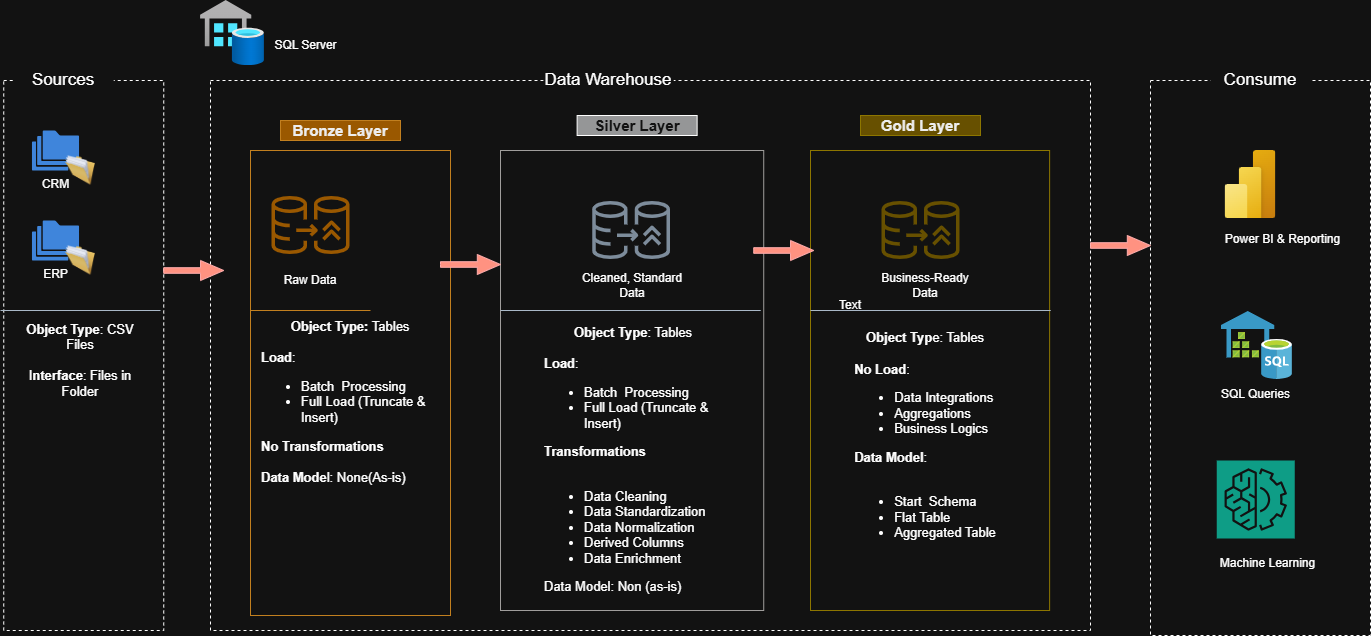

The diagram above was exported from draw.io. Its source (the exported page's mxGraphModel, read from the mxfile embedded in the PNG):
<mxGraphModel dx="1723" dy="883" grid="1" gridSize="10" guides="1" tooltips="1" connect="1" arrows="1" fold="1" page="1" pageScale="1" pageWidth="827" pageHeight="1169" background="none" math="0" shadow="0">
  <root>
    <mxCell id="0" />
    <mxCell id="1" parent="0" />
    <mxCell id="Z5wvAkyaejw4JfG8lq1A-1" parent="1" style="rounded=0;whiteSpace=wrap;html=1;fillColor=none;dashed=1;strokeColor=light-dark(#000000,#FFFFFF);" value="" vertex="1">
      <mxGeometry height="550" width="160" x="153.23000000000002" y="130" as="geometry" />
    </mxCell>
    <mxCell id="Z5wvAkyaejw4JfG8lq1A-3" parent="1" style="rounded=0;whiteSpace=wrap;html=1;strokeColor=none;" value="&lt;font style=&quot;font-size: 17px;&quot;&gt;Sources&lt;/font&gt;" vertex="1">
      <mxGeometry height="20" width="100" x="163.23000000000002" y="120" as="geometry" />
    </mxCell>
    <mxCell id="Z5wvAkyaejw4JfG8lq1A-4" parent="1" style="rounded=0;whiteSpace=wrap;html=1;fillColor=none;dashed=1;strokeColor=light-dark(#000000,#FFFFFF);" value="" vertex="1">
      <mxGeometry height="550" width="880" x="360" y="130" as="geometry" />
    </mxCell>
    <mxCell id="Z5wvAkyaejw4JfG8lq1A-5" parent="1" style="rounded=0;whiteSpace=wrap;html=1;strokeColor=none;fillColor=default;" value="&lt;font style=&quot;font-size: 17px;&quot;&gt;Data Warehouse&lt;/font&gt;" vertex="1">
      <mxGeometry height="20" width="130" x="693.23" y="120" as="geometry" />
    </mxCell>
    <mxCell id="4CK0CL5plW-BC4qNsquR-1" parent="1" style="rounded=0;whiteSpace=wrap;html=1;fillColor=none;dashed=1;strokeColor=light-dark(#000000,#FFFFFF);" value="" vertex="1">
      <mxGeometry height="555" width="220" x="1300" y="130" as="geometry" />
    </mxCell>
    <mxCell id="4CK0CL5plW-BC4qNsquR-2" parent="1" style="rounded=0;whiteSpace=wrap;html=1;strokeColor=none;" value="&lt;font style=&quot;font-size: 17px;&quot;&gt;Consume&lt;/font&gt;" vertex="1">
      <mxGeometry height="20" width="100" x="1360" y="120" as="geometry" />
    </mxCell>
    <mxCell id="4CK0CL5plW-BC4qNsquR-3" parent="1" style="rounded=0;whiteSpace=wrap;html=1;fillColor=#f0a30a;fontColor=#000000;strokeColor=#BD7000;fontSize=15;fontStyle=1" value="Bronze Layer" vertex="1">
      <mxGeometry height="20" width="120" x="430" y="170" as="geometry" />
    </mxCell>
    <mxCell id="4CK0CL5plW-BC4qNsquR-4" parent="1" style="rounded=0;whiteSpace=wrap;html=1;fillColor=none;fontColor=#000000;strokeColor=#BD7000;fontSize=15;" value="" vertex="1">
      <mxGeometry height="465" width="200" x="400" y="200" as="geometry" />
    </mxCell>
    <mxCell id="4CK0CL5plW-BC4qNsquR-5" parent="1" style="rounded=0;whiteSpace=wrap;html=1;fillColor=light-dark(#647687, #959697);fontColor=#ffffff;strokeColor=default;fontSize=15;fontStyle=1" value="Silver Layer" vertex="1">
      <mxGeometry height="20" width="120" x="726.62" y="165" as="geometry" />
    </mxCell>
    <mxCell id="4CK0CL5plW-BC4qNsquR-6" parent="1" style="rounded=0;whiteSpace=wrap;html=1;fillColor=none;fontColor=#000000;strokeColor=light-dark(#BD7000, #a09e9c);fontSize=15;" value="" vertex="1">
      <mxGeometry height="460" width="263.23" x="650" y="200" as="geometry" />
    </mxCell>
    <mxCell id="4CK0CL5plW-BC4qNsquR-7" parent="1" style="rounded=0;whiteSpace=wrap;html=1;fillColor=#e3c800;fontColor=#000000;strokeColor=#B09500;fontSize=15;fontStyle=1" value="Gold Layer" vertex="1">
      <mxGeometry height="20" width="120" x="1010" y="165" as="geometry" />
    </mxCell>
    <mxCell id="4CK0CL5plW-BC4qNsquR-8" parent="1" style="rounded=0;whiteSpace=wrap;html=1;fillColor=none;fontColor=#000000;strokeColor=#B09500;fontSize=15;" value="" vertex="1">
      <mxGeometry height="460" width="239.12" x="960" y="200" as="geometry" />
    </mxCell>
    <mxCell id="4CK0CL5plW-BC4qNsquR-9" parent="1" style="sketch=0;html=1;aspect=fixed;strokeColor=none;shadow=0;fillColor=#3B8DF1;verticalAlign=top;labelPosition=center;verticalLabelPosition=bottom;shape=mxgraph.gcp2.folders" value="CRM" vertex="1">
      <mxGeometry height="40" width="47.06" x="181.46999999999997" y="180" as="geometry" />
    </mxCell>
    <mxCell id="4CK0CL5plW-BC4qNsquR-11" parent="1" style="image;html=1;image=img/lib/clip_art/general/Full_Folder_128x128.png" value="" vertex="1">
      <mxGeometry height="40" width="30" x="215" y="200" as="geometry" />
    </mxCell>
    <mxCell id="4CK0CL5plW-BC4qNsquR-12" parent="1" style="sketch=0;html=1;aspect=fixed;strokeColor=none;shadow=0;fillColor=#3B8DF1;verticalAlign=top;labelPosition=center;verticalLabelPosition=bottom;shape=mxgraph.gcp2.folders" value="ERP" vertex="1">
      <mxGeometry height="40" width="47.06" x="181.46999999999997" y="270" as="geometry" />
    </mxCell>
    <mxCell id="4CK0CL5plW-BC4qNsquR-13" parent="1" style="image;html=1;image=img/lib/clip_art/general/Full_Folder_128x128.png" value="" vertex="1">
      <mxGeometry height="40" width="30" x="215" y="290" as="geometry" />
    </mxCell>
    <mxCell id="4CK0CL5plW-BC4qNsquR-15" edge="1" parent="1" style="endArrow=none;html=1;rounded=0;entryX=1;entryY=0.7;entryDx=0;entryDy=0;entryPerimeter=0;fillColor=#647687;strokeColor=#314354;" value="">
      <mxGeometry height="50" relative="1" width="50" as="geometry">
        <mxPoint x="150" y="360" as="sourcePoint" />
        <mxPoint x="310" y="360" as="targetPoint" />
      </mxGeometry>
    </mxCell>
    <mxCell id="4CK0CL5plW-BC4qNsquR-16" parent="1" style="text;html=1;whiteSpace=wrap;strokeColor=none;fillColor=none;align=center;verticalAlign=middle;rounded=0;fontSize=13;" value="&lt;font&gt;&lt;b&gt;Object Type&lt;/b&gt;: CSV Files&lt;/font&gt;&lt;div&gt;&lt;font&gt;&lt;br&gt;&lt;/font&gt;&lt;div&gt;&lt;font&gt;I&lt;b&gt;nterface&lt;/b&gt;: Files in Folder&lt;/font&gt;&lt;/div&gt;&lt;/div&gt;" vertex="1">
      <mxGeometry height="20" width="138.23" x="160.88" y="400" as="geometry" />
    </mxCell>
    <mxCell id="4CK0CL5plW-BC4qNsquR-20" parent="1" style="sketch=0;outlineConnect=0;fontColor=#000000;fillColor=#f0a30a;strokeColor=#BD7000;dashed=0;verticalLabelPosition=bottom;verticalAlign=top;align=center;html=1;fontSize=12;fontStyle=0;aspect=fixed;pointerEvents=1;shape=mxgraph.aws4.rds_blue_green_deployments;" value="" vertex="1">
      <mxGeometry height="59" width="78" x="421" y="245" as="geometry" />
    </mxCell>
    <mxCell id="4CK0CL5plW-BC4qNsquR-21" parent="1" style="sketch=0;outlineConnect=0;fontColor=#ffffff;fillColor=#647687;strokeColor=#314354;dashed=0;verticalLabelPosition=bottom;verticalAlign=top;align=center;html=1;fontSize=12;fontStyle=0;aspect=fixed;pointerEvents=1;shape=mxgraph.aws4.rds_blue_green_deployments;" value="" vertex="1">
      <mxGeometry height="59" width="78" x="741.62" y="250" as="geometry" />
    </mxCell>
    <mxCell id="4CK0CL5plW-BC4qNsquR-22" parent="1" style="sketch=0;outlineConnect=0;fontColor=#000000;fillColor=#e3c800;strokeColor=#B09500;dashed=0;verticalLabelPosition=bottom;verticalAlign=top;align=center;html=1;fontSize=12;fontStyle=0;aspect=fixed;pointerEvents=1;shape=mxgraph.aws4.rds_blue_green_deployments;" value="" vertex="1">
      <mxGeometry height="59" width="78" x="1031" y="250" as="geometry" />
    </mxCell>
    <mxCell id="4CK0CL5plW-BC4qNsquR-23" parent="1" style="html=1;shadow=0;dashed=0;align=center;verticalAlign=middle;shape=mxgraph.arrows2.arrow;dy=0.72;dx=23.2;notch=0;fillColor=#e51400;fontColor=#ffffff;strokeColor=#B20000;" value="" vertex="1">
      <mxGeometry height="20" width="60" x="313.23" y="310" as="geometry" />
    </mxCell>
    <mxCell id="4CK0CL5plW-BC4qNsquR-25" parent="1" style="html=1;shadow=0;dashed=0;align=center;verticalAlign=middle;shape=mxgraph.arrows2.arrow;dy=0.72;dx=23.2;notch=0;fillColor=#e51400;fontColor=#ffffff;strokeColor=#B20000;" value="" vertex="1">
      <mxGeometry height="20" width="60" x="903.23" y="290" as="geometry" />
    </mxCell>
    <mxCell id="4CK0CL5plW-BC4qNsquR-26" parent="1" style="html=1;shadow=0;dashed=0;align=center;verticalAlign=middle;shape=mxgraph.arrows2.arrow;dy=0.72;dx=23.2;notch=0;fillColor=#e51400;fontColor=#ffffff;strokeColor=#B20000;" value="" vertex="1">
      <mxGeometry height="20" width="60" x="590" y="304" as="geometry" />
    </mxCell>
    <mxCell id="4CK0CL5plW-BC4qNsquR-27" parent="1" style="html=1;shadow=0;dashed=0;align=center;verticalAlign=middle;shape=mxgraph.arrows2.arrow;dy=0.72;dx=23.2;notch=0;fillColor=#e51400;fontColor=#ffffff;strokeColor=#B20000;" value="" vertex="1">
      <mxGeometry height="20" width="60" x="1240" y="285" as="geometry" />
    </mxCell>
    <mxCell id="4CK0CL5plW-BC4qNsquR-28" parent="1" style="text;html=1;whiteSpace=wrap;strokeColor=none;fillColor=none;align=center;verticalAlign=middle;rounded=0;" value="Raw Data" vertex="1">
      <mxGeometry height="30" width="60" x="430" y="315" as="geometry" />
    </mxCell>
    <mxCell id="4CK0CL5plW-BC4qNsquR-29" parent="1" style="text;html=1;whiteSpace=wrap;strokeColor=none;fillColor=none;align=center;verticalAlign=middle;rounded=0;" value="Cleaned, Standard Data" vertex="1">
      <mxGeometry height="30" width="110" x="726.62" y="320" as="geometry" />
    </mxCell>
    <mxCell id="4CK0CL5plW-BC4qNsquR-30" parent="1" style="text;html=1;whiteSpace=wrap;strokeColor=none;fillColor=none;align=center;verticalAlign=middle;rounded=0;" value="Business-Ready Data" vertex="1">
      <mxGeometry height="30" width="110" x="1019.9999999999999" y="320" as="geometry" />
    </mxCell>
    <mxCell id="4CK0CL5plW-BC4qNsquR-31" edge="1" parent="1" style="endArrow=none;html=1;rounded=0;fillColor=#f0a30a;strokeColor=#BD7000;" value="">
      <mxGeometry height="50" relative="1" width="50" as="geometry">
        <mxPoint x="400.00000000000006" y="360" as="sourcePoint" />
        <mxPoint x="520" y="360" as="targetPoint" />
      </mxGeometry>
    </mxCell>
    <mxCell id="4CK0CL5plW-BC4qNsquR-32" edge="1" parent="1" style="endArrow=none;html=1;rounded=0;fillColor=#647687;strokeColor=#314354;" value="">
      <mxGeometry height="50" relative="1" width="50" as="geometry">
        <Array as="points">
          <mxPoint x="910" y="360" />
        </Array>
        <mxPoint x="650" y="360" as="sourcePoint" />
        <mxPoint x="770" y="360" as="targetPoint" />
      </mxGeometry>
    </mxCell>
    <mxCell id="4CK0CL5plW-BC4qNsquR-34" parent="1" style="text;html=1;whiteSpace=wrap;strokeColor=none;fillColor=none;align=center;verticalAlign=middle;rounded=0;fontSize=13;" value="&lt;font&gt;&lt;b&gt;Object Type:&lt;/b&gt; Tables&lt;/font&gt;&lt;div style=&quot;text-align: left;&quot;&gt;&lt;font&gt;&lt;b&gt;&lt;br&gt;&lt;/b&gt;&lt;/font&gt;&lt;/div&gt;&lt;div style=&quot;text-align: left;&quot;&gt;&lt;font&gt;&lt;b&gt;Load&lt;/b&gt;:&lt;/font&gt;&lt;/div&gt;&lt;div&gt;&lt;ul&gt;&lt;li style=&quot;text-align: left;&quot;&gt;&lt;span style=&quot;background-color: transparent; color: light-dark(rgb(0, 0, 0), rgb(255, 255, 255));&quot;&gt;Batch&amp;nbsp; Processing&lt;/span&gt;&lt;/li&gt;&lt;li style=&quot;text-align: left;&quot;&gt;&lt;span style=&quot;background-color: transparent; color: light-dark(rgb(0, 0, 0), rgb(255, 255, 255));&quot;&gt;Full Load (Truncate &amp;amp; Insert)&lt;/span&gt;&lt;/li&gt;&lt;/ul&gt;&lt;div style=&quot;text-align: left;&quot;&gt;&lt;span&gt;&lt;b&gt;No Transformations&lt;/b&gt;&lt;/span&gt;&lt;/div&gt;&lt;div style=&quot;text-align: left;&quot;&gt;&lt;span&gt;&lt;br&gt;&lt;/span&gt;&lt;/div&gt;&lt;div style=&quot;text-align: left;&quot;&gt;&lt;span&gt;&lt;b&gt;Data Mode&lt;/b&gt;l: None(As-is)&lt;/span&gt;&lt;/div&gt;&lt;/div&gt;&lt;div style=&quot;text-align: left;&quot;&gt;&lt;font&gt;&lt;br&gt;&lt;/font&gt;&lt;/div&gt;&lt;div style=&quot;text-align: left;&quot;&gt;&lt;font&gt;&lt;span style=&quot;white-space: pre;&quot;&gt;&#09;&lt;/span&gt;&lt;br&gt;&lt;/font&gt;&lt;/div&gt;&lt;div&gt;&lt;div&gt;&lt;br&gt;&lt;/div&gt;&lt;/div&gt;" vertex="1">
      <mxGeometry height="30" width="180" x="410" y="460" as="geometry" />
    </mxCell>
    <mxCell id="4CK0CL5plW-BC4qNsquR-46" edge="1" parent="1" style="endArrow=none;html=1;rounded=0;fillColor=#647687;strokeColor=#314354;" value="">
      <mxGeometry height="50" relative="1" width="50" as="geometry">
        <Array as="points">
          <mxPoint x="1200" y="360" />
        </Array>
        <mxPoint x="960" y="360" as="sourcePoint" />
        <mxPoint x="1080" y="360" as="targetPoint" />
      </mxGeometry>
    </mxCell>
    <mxCell id="4CK0CL5plW-BC4qNsquR-47" parent="1" style="text;html=1;whiteSpace=wrap;strokeColor=none;fillColor=none;align=center;verticalAlign=middle;rounded=0;fontSize=13;" value="&lt;font&gt;&lt;b&gt;Object Type&lt;/b&gt;: Tables&lt;/font&gt;&lt;div style=&quot;text-align: left;&quot;&gt;&lt;font&gt;&lt;br&gt;&lt;/font&gt;&lt;/div&gt;&lt;div style=&quot;text-align: left;&quot;&gt;&lt;font&gt;&lt;b&gt;Load&lt;/b&gt;:&lt;/font&gt;&lt;/div&gt;&lt;div&gt;&lt;ul&gt;&lt;li style=&quot;text-align: left;&quot;&gt;&lt;span style=&quot;background-color: transparent; color: light-dark(rgb(0, 0, 0), rgb(255, 255, 255));&quot;&gt;Batch&amp;nbsp; Processing&lt;/span&gt;&lt;/li&gt;&lt;li style=&quot;text-align: left;&quot;&gt;&lt;span style=&quot;background-color: transparent; color: light-dark(rgb(0, 0, 0), rgb(255, 255, 255));&quot;&gt;Full Load (Truncate &amp;amp; Insert)&lt;/span&gt;&lt;/li&gt;&lt;/ul&gt;&lt;div style=&quot;text-align: left;&quot;&gt;&lt;span&gt;&lt;b&gt;Transformations&lt;/b&gt;&lt;/span&gt;&lt;/div&gt;&lt;div style=&quot;text-align: left;&quot;&gt;&lt;span&gt;&lt;br&gt;&lt;/span&gt;&lt;/div&gt;&lt;div style=&quot;text-align: left;&quot;&gt;&lt;ul&gt;&lt;li&gt;Data Cleaning&amp;nbsp;&lt;/li&gt;&lt;li&gt;Data Standardization&lt;/li&gt;&lt;li&gt;Data Normalization&amp;nbsp;&lt;/li&gt;&lt;li&gt;Derived Columns&lt;/li&gt;&lt;li&gt;Data Enrichment&amp;nbsp;&lt;/li&gt;&lt;/ul&gt;&lt;/div&gt;&lt;/div&gt;&lt;div style=&quot;text-align: left;&quot;&gt;&lt;font&gt;Data Model: Non (as-is)&lt;/font&gt;&lt;/div&gt;&lt;div style=&quot;text-align: left;&quot;&gt;&lt;font&gt;&lt;span style=&quot;white-space: pre;&quot;&gt;&#09;&lt;/span&gt;&lt;br&gt;&lt;/font&gt;&lt;/div&gt;&lt;div&gt;&lt;div&gt;&lt;br&gt;&lt;/div&gt;&lt;/div&gt;" vertex="1">
      <mxGeometry height="30" width="180" x="693.23" y="510" as="geometry" />
    </mxCell>
    <mxCell id="4CK0CL5plW-BC4qNsquR-48" parent="1" style="text;html=1;whiteSpace=wrap;strokeColor=none;fillColor=none;align=center;verticalAlign=middle;rounded=0;fontSize=13;" value="&lt;font&gt;&lt;b&gt;Object Typ&lt;/b&gt;e: Tables&lt;/font&gt;&lt;div style=&quot;text-align: left;&quot;&gt;&lt;font&gt;&lt;br&gt;&lt;/font&gt;&lt;/div&gt;&lt;div style=&quot;text-align: left;&quot;&gt;&lt;font&gt;&lt;b&gt;No Load&lt;/b&gt;:&lt;/font&gt;&lt;/div&gt;&lt;div&gt;&lt;ul&gt;&lt;li style=&quot;text-align: left;&quot;&gt;Data Integrations&lt;/li&gt;&lt;li style=&quot;text-align: left;&quot;&gt;Aggregations&lt;/li&gt;&lt;li style=&quot;text-align: left;&quot;&gt;Business Logics&lt;/li&gt;&lt;/ul&gt;&lt;div style=&quot;text-align: left;&quot;&gt;&lt;b&gt;Data Model&lt;/b&gt;:&lt;/div&gt;&lt;div style=&quot;text-align: left;&quot;&gt;&lt;span&gt;&lt;br&gt;&lt;/span&gt;&lt;/div&gt;&lt;div style=&quot;text-align: left;&quot;&gt;&lt;ul&gt;&lt;li&gt;&lt;span&gt;Start&amp;nbsp; Schema&lt;/span&gt;&lt;/li&gt;&lt;li&gt;&lt;span&gt;Flat Table&lt;/span&gt;&lt;/li&gt;&lt;li&gt;&lt;span&gt;Aggregated Table&lt;/span&gt;&lt;/li&gt;&lt;/ul&gt;&lt;/div&gt;&lt;/div&gt;&lt;div style=&quot;text-align: left;&quot;&gt;&lt;font&gt;&lt;br&gt;&lt;/font&gt;&lt;/div&gt;&lt;div style=&quot;text-align: left;&quot;&gt;&lt;font&gt;&lt;span style=&quot;white-space: pre;&quot;&gt;&#09;&lt;/span&gt;&lt;br&gt;&lt;/font&gt;&lt;/div&gt;&lt;div&gt;&lt;div&gt;&lt;br&gt;&lt;/div&gt;&lt;/div&gt;" vertex="1">
      <mxGeometry height="30" width="180" x="985" y="500" as="geometry" />
    </mxCell>
    <mxCell id="4CK0CL5plW-BC4qNsquR-49" parent="1" style="image;aspect=fixed;html=1;points=[];align=center;fontSize=12;image=img/lib/azure2/power_platform/PowerBI.svg;" value="" vertex="1">
      <mxGeometry height="68" width="51" x="1374.5" y="200" as="geometry" />
    </mxCell>
    <mxCell id="4CK0CL5plW-BC4qNsquR-50" parent="1" style="sketch=0;points=[[0,0,0],[0.25,0,0],[0.5,0,0],[0.75,0,0],[1,0,0],[0,1,0],[0.25,1,0],[0.5,1,0],[0.75,1,0],[1,1,0],[0,0.25,0],[0,0.5,0],[0,0.75,0],[1,0.25,0],[1,0.5,0],[1,0.75,0]];outlineConnect=0;fontColor=#232F3E;fillColor=#01A88D;strokeColor=#ffffff;dashed=0;verticalLabelPosition=bottom;verticalAlign=top;align=center;html=1;fontSize=12;fontStyle=0;aspect=fixed;shape=mxgraph.aws4.resourceIcon;resIcon=mxgraph.aws4.machine_learning;" value="" vertex="1">
      <mxGeometry height="78" width="78" x="1366.25" y="510" as="geometry" />
    </mxCell>
    <mxCell id="4CK0CL5plW-BC4qNsquR-51" parent="1" style="text;html=1;whiteSpace=wrap;strokeColor=none;fillColor=none;align=center;verticalAlign=middle;rounded=0;" value="Power BI &amp;amp; Reporting" vertex="1">
      <mxGeometry height="30" width="125.5" x="1370" y="274" as="geometry" />
    </mxCell>
    <mxCell id="4CK0CL5plW-BC4qNsquR-52" parent="1" style="text;html=1;whiteSpace=wrap;strokeColor=none;fillColor=none;align=center;verticalAlign=middle;rounded=0;" value="Machine Learning" vertex="1">
      <mxGeometry height="30" width="125.5" x="1354.5" y="598" as="geometry" />
    </mxCell>
    <mxCell id="4CK0CL5plW-BC4qNsquR-53" parent="1" style="image;sketch=0;aspect=fixed;html=1;points=[];align=center;fontSize=12;image=img/lib/mscae/SQL_DataWarehouse.svg;" value="" vertex="1">
      <mxGeometry height="68" width="70.83" x="1371" y="361" as="geometry" />
    </mxCell>
    <mxCell id="4CK0CL5plW-BC4qNsquR-54" parent="1" style="text;html=1;whiteSpace=wrap;strokeColor=none;fillColor=none;align=center;verticalAlign=middle;rounded=0;" value="SQL Queries" vertex="1">
      <mxGeometry height="30" width="125.5" x="1342.5" y="429" as="geometry" />
    </mxCell>
    <mxCell id="4CK0CL5plW-BC4qNsquR-55" parent="1" style="image;aspect=fixed;html=1;points=[];align=center;fontSize=12;image=img/lib/azure2/databases/Azure_SQL_Server_Stretch_Databases.svg;" value="" vertex="1">
      <mxGeometry height="65" width="64" x="350" y="50" as="geometry" />
    </mxCell>
    <mxCell id="4CK0CL5plW-BC4qNsquR-56" parent="1" style="text;html=1;whiteSpace=wrap;strokeColor=none;fillColor=none;align=center;verticalAlign=middle;rounded=0;" value="Text" vertex="1">
      <mxGeometry height="30" width="60" x="970" y="340" as="geometry" />
    </mxCell>
    <mxCell id="4CK0CL5plW-BC4qNsquR-57" parent="1" style="text;html=1;whiteSpace=wrap;strokeColor=none;fillColor=none;align=center;verticalAlign=middle;rounded=0;" value="SQL Server" vertex="1">
      <mxGeometry height="30" width="69" x="421" y="80" as="geometry" />
    </mxCell>
  </root>
</mxGraphModel>